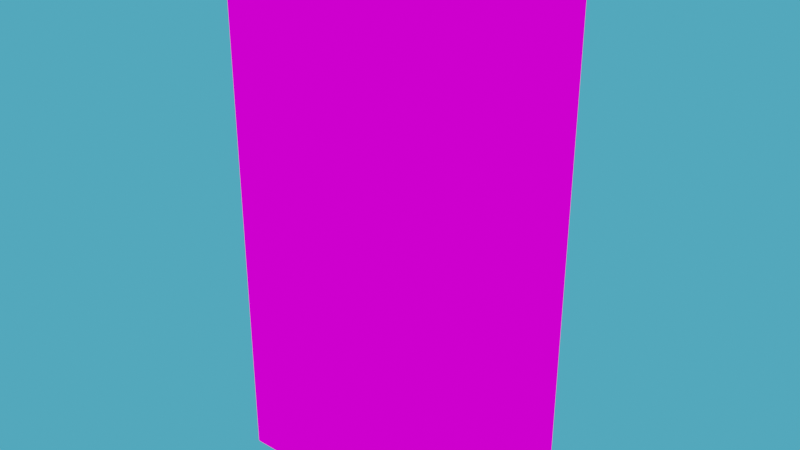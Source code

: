 # Source: tatooine_home_door.blend  (saved by Blender 3.4.6; exported with 4.5.12 LTS)
import bpy
from mathutils import Matrix  # noqa: F401  (used for matrix-valued properties, if any)

bpy.ops.wm.read_factory_settings(use_empty=True)
scene = bpy.context.scene
scene.name = 'Scene'

# ---- collections
col_collection = bpy.data.collections.new('Collection'); scene.collection.children.link(col_collection)

# ---- images (referenced by path relative to the original .blend; pixels are not part of the script)
import os
ASSET_DIR = os.environ.get("B2B_ASSET_DIR", "")  # directory of the original .blend (textures are referenced by path, not embedded)
HERE = os.path.dirname(os.path.abspath(__file__))  # packed textures are extracted next to this script under _unpacked/

def load_image(name, relpath, width, height, colorspace="sRGB"):
    """Load a texture the original file referenced (path relative to the .blend, or extracted next to this script)."""
    p = next((c for c in (os.path.join(HERE, relpath), os.path.join(ASSET_DIR, relpath)) if relpath and os.path.exists(c)), "")
    if p:
        img = bpy.data.images.load(p, check_existing=True)
        img.name = name
    else:  # same state as the original file: an image datablock whose file is absent (Cycles renders it pink)
        img = bpy.data.images.new(name, width, height)
        img.source = "FILE"
        img.filepath = "//" + (relpath or name)
    img.colorspace_settings.name = colorspace
    return img
img_door_black_png = load_image('door_black.png', 'door_black.png', 1024, 1024, 'sRGB')
img_frame_png = load_image('frame.png', 'frame.png', 1024, 1024, 'sRGB')

# ---- materials (node trees are filled in below, after node groups)
mat_brown = bpy.data.materials.new('Brown')
mat_brown.use_transparent_shadow = False
mat_frame = bpy.data.materials.new('Frame')
mat_frame.use_transparent_shadow = False

# ---- material node trees
mat_brown.use_nodes = True; mat_brown.node_tree.nodes.clear()
_N = mat_brown.node_tree.nodes; _L = mat_brown.node_tree.links
n0 = _N.new('ShaderNodeTexImage'); n0.name = 'Image Texture'; n0.location = (-565, 316)
n0.image = img_door_black_png
n0.interpolation = 'Closest'
n1 = _N.new('ShaderNodeOutputMaterial'); n1.name = 'Material Output'; n1.location = (300, 300)
_L.new(n0.outputs[0], n1.inputs[0])
n1.is_active_output = True
mat_frame.use_nodes = True; mat_frame.node_tree.nodes.clear()
_N = mat_frame.node_tree.nodes; _L = mat_frame.node_tree.links
n0 = _N.new('ShaderNodeOutputMaterial'); n0.name = 'Material Output'; n0.location = (87, 267)
n1 = _N.new('ShaderNodeTexImage'); n1.name = 'Image Texture'; n1.location = (-452, 343)
n1.image = img_frame_png
n1.interpolation = 'Closest'
_L.new(n1.outputs[0], n0.inputs[0])
n0.is_active_output = True

# ---- world
world_world = bpy.data.worlds.new('World'); scene.world = world_world
world_world.use_nodes = True; world_world.node_tree.nodes.clear()
_N = world_world.node_tree.nodes; _L = world_world.node_tree.links
n0 = _N.new('ShaderNodeOutputWorld'); n0.name = 'World Output'; n0.location = (300, 300)
n1 = _N.new('ShaderNodeBackground'); n1.name = 'Background'; n1.location = (10, 300)
n1.inputs[0].default_value = (0.0704, 0.4087, 0.6383, 1.0)
_L.new(n1.outputs[0], n0.inputs[0])
n0.is_active_output = True
world_world.color = (0.05088, 0.05088, 0.05088)
world_world.use_sun_shadow = False
world_world.sun_shadow_jitter_overblur = 0.0

# ---- meshes
me_door = bpy.data.meshes.new('Door')
me_door.from_pydata([(0.7, 0.2, 0.1), (0.7, 0.2, 3.1), (0.7, -0.2, 0.1), (0.7, -0.2, 3.1), (-0.7, 0.2, 0.1), (-0.7, 0.2, 3.1), (-0.7, -0.2, 0.1), (-0.7, -0.2, 3.1)], [], [(0, 1, 3, 2), (2, 3, 7, 6), (6, 7, 5, 4), (4, 5, 1, 0), (2, 6, 4, 0), (7, 3, 1, 5)])
_uv = me_door.uv_layers.new(name='UVMap')
_uv.uv.foreach_set('vector', [0.0625, 0.4688, 0.0625, 0.9375, 0.0, 0.9375, 0.0, 0.4688, 0.5625, 0.4688, 0.5625, 0.9375, 0.3437, 0.9375, 0.3437, 0.4688, 0.3437, 0.4688, 0.3437, 0.9375, 0.2812, 0.9375, 0.2812, 0.4688, 0.2812, 0.4688, 0.2812, 0.9375, 0.0625, 0.9375, 0.0625, 0.4688, 0.2812, 0.9375, 0.5, 0.9375, 0.5, 1.0, 0.2812, 1.0, 0.2812, 1.0, 0.0625, 1.0, 0.0625, 0.9375, 0.2812, 0.9375])
me_door.materials.append(mat_brown)
me_door.use_remesh_fix_poles = True
me_door.use_remesh_preserve_attributes = False
me_door.use_mirror_vertex_groups = False
me_door.update()
me_frame = bpy.data.meshes.new('Frame')
me_frame.from_pydata([(0.8, 0.4, 0.0), (0.8, 0.4, 3.2), (0.8, -0.4, 0.0), (0.8, -0.4, 3.2), (0.7, 0.4, 0.0), (0.7, 0.4, 3.2), (0.7, -0.4, 0.0), (0.7, -0.4, 3.2), (0.8, 0.4, 3.1), (0.8, -0.4, 3.1), (0.7, -0.4, 3.1), (0.7, 0.4, 3.1), (-0.7, -0.4, 0.1), (-0.7, -0.4, 0.0), (-0.7, 0.4, 0.0), (-0.7, 0.4, 0.1), (-0.7, -0.4, 3.2), (-0.7, 0.4, 3.2), (-0.7, -0.4, 3.1), (-0.7, 0.4, 3.1), (-0.8, -0.4, 3.2), (-0.8, 0.4, 3.2), (-0.8, -0.4, 3.1), (-0.8, 0.4, 3.1), (-0.8, -0.4, 0.1), (-0.8, -0.4, 0.0), (-0.8, 0.4, 0.0), (-0.8, 0.4, 0.1), (0.7, -0.4, 0.1), (0.7999, -0.4, 0.1), (0.7, 0.4, 0.1), (0.7999, 0.4, 0.1)], [], [(8, 1, 3, 9), (9, 3, 7, 10), (5, 11, 19, 17), (11, 5, 1, 8), (2, 6, 4, 0), (7, 3, 1, 5), (2, 29, 28, 6), (29, 9, 10, 28), (28, 30, 15, 12), (31, 8, 9, 29), (0, 31, 29, 2), (28, 10, 11, 30), (30, 4, 14, 15), (15, 19, 18, 12), (31, 30, 11, 8), (4, 6, 13, 14), (31, 0, 4, 30), (18, 16, 20, 22), (10, 7, 16, 18), (7, 5, 17, 16), (11, 10, 18, 19), (22, 20, 21, 23), (17, 19, 23, 21), (16, 17, 21, 20), (23, 19, 15, 27), (23, 27, 24, 22), (25, 24, 27, 26), (14, 13, 25, 26), (15, 14, 26, 27), (13, 12, 24, 25), (18, 22, 24, 12), (6, 28, 12, 13)])
_uv = me_frame.uv_layers.new(name='UVMap')
_uv.uv.foreach_set('vector', [0.1406, 0.8595, 0.1406, 0.8751, 0.0, 0.8751, 0.0, 0.8595, 0.75, 0.8595, 0.75, 0.8751, 0.7344, 0.8751, 0.7344, 0.8595, 0.1406, 0.8751, 0.1406, 0.8595, 0.3594, 0.8595, 0.3594, 0.8751, 0.1406, 0.8595, 0.1406, 0.8751, 0.125, 0.8751, 0.125, 0.8595, 0.375, 0.8751, 0.3906, 0.8751, 0.3906, 1.0, 0.375, 1.0, 0.1406, 1.0, 0.125, 1.0, 0.125, 0.8751, 0.1406, 0.8751, 0.75, 0.3755, 0.75, 0.3911, 0.7344, 0.3911, 0.7344, 0.3755, 0.75, 0.3911, 0.75, 0.8595, 0.7344, 0.8595, 0.7344, 0.3911, 0.6562, 1.0, 0.6562, 0.8751, 0.875, 0.8751, 0.875, 1.0, 0.1406, 0.3911, 0.1406, 0.8595, 0.0, 0.8595, 0.0, 0.3911, 0.1406, 0.3755, 0.1406, 0.3911, 0.0, 0.3911, 0.0, 0.3755, 0.875, 0.3911, 0.875, 0.8595, 0.75, 0.8595, 0.75, 0.3911, 0.1406, 0.3911, 0.1406, 0.3755, 0.3594, 0.3755, 0.3594, 0.3911, 0.875, 0.3911, 0.875, 0.8595, 0.75, 0.8595, 0.75, 0.3911, 0.125, 0.3911, 0.1406, 0.3911, 0.1406, 0.8595, 0.125, 0.8595, 0.3906, 1.0, 0.3906, 0.8751, 0.6094, 0.8751, 0.6094, 1.0, 0.125, 0.3911, 0.125, 0.3755, 0.1406, 0.3755, 0.1406, 0.3911, 0.5156, 0.8595, 0.5156, 0.8751, 0.5, 0.8751, 0.5, 0.8595, 0.7344, 0.8595, 0.7344, 0.8751, 0.5156, 0.8751, 0.5156, 0.8595, 0.1406, 1.0, 0.1406, 0.8751, 0.3594, 0.8751, 0.3594, 1.0, 0.6562, 1.0, 0.6562, 0.8751, 0.875, 0.8751, 0.875, 1.0, 0.5156, 0.8595, 0.5156, 0.8751, 0.3594, 0.8751, 0.3594, 0.8595, 0.3594, 0.8751, 0.3594, 0.8595, 0.375, 0.8595, 0.375, 0.8751, 0.3594, 1.0, 0.3594, 0.8751, 0.375, 0.8751, 0.375, 1.0, 0.375, 0.8595, 0.3594, 0.8595, 0.3594, 0.3911, 0.375, 0.3911, 0.3594, 0.8595, 0.3594, 0.3911, 0.5156, 0.3911, 0.5156, 0.8595, 0.5156, 0.3755, 0.5156, 0.3911, 0.3594, 0.3911, 0.3594, 0.3755, 0.6094, 1.0, 0.6094, 0.8751, 0.625, 0.8751, 0.625, 1.0, 0.3594, 0.3911, 0.3594, 0.3755, 0.375, 0.3755, 0.375, 0.3911, 0.5156, 0.3755, 0.5156, 0.3911, 0.5, 0.3911, 0.5, 0.3755, 0.5156, 0.8595, 0.5, 0.8595, 0.5, 0.3911, 0.5156, 0.3911, 0.7344, 0.3755, 0.7344, 0.3911, 0.5156, 0.3911, 0.5156, 0.3755])
me_frame.materials.append(mat_frame)
me_frame.use_remesh_fix_poles = True
me_frame.use_remesh_preserve_attributes = False
me_frame.use_mirror_vertex_groups = False
me_frame.update()

# ---- objects
ob_door = bpy.data.objects.new('door', me_door)
ob_frame = bpy.data.objects.new('frame', me_frame)

# ---- transforms, parenting, visibility, modifiers, constraints
ob_door.location = (0.0, 0.0, 0.0)
ob_door.lineart.crease_threshold = 0.0
ob_frame.location = (0.0, 0.0, 0.0)
ob_frame.lineart.crease_threshold = 0.0

# ---- collection membership
col_collection.objects.link(ob_door)
col_collection.objects.link(ob_frame)

# ---- scene / render settings (as saved in the file)
scene.frame_start = 1; scene.frame_end = 200; scene.frame_set(0)
scene.render.engine = 'BLENDER_EEVEE_NEXT'
scene.cycles.samples = 128
scene.cycles.sampling_pattern = 'TABULATED_SOBOL'
scene.cycles.use_adaptive_sampling = False
scene.cycles.use_light_tree = False
scene.view_settings.view_transform = 'Filmic'
bpy.context.view_layer.update()

# ---- added for rendering (the .blend has no active camera): camera
cam_auto = bpy.data.cameras.new('AutoCamera')
cam_auto.lens = 50.0
cam_auto.sensor_width = 36.0
cam_auto.clip_end = 1000.0
ob_auto_camera = bpy.data.objects.new('AutoCamera', cam_auto)
scene.collection.objects.link(ob_auto_camera)
ob_auto_camera.location = (3.39193, -4.07032, 4.31354)
ob_auto_camera.rotation_euler = (1.09748, -7.21219e-08, 0.694738)
scene.camera = ob_auto_camera
bpy.context.view_layer.update()
